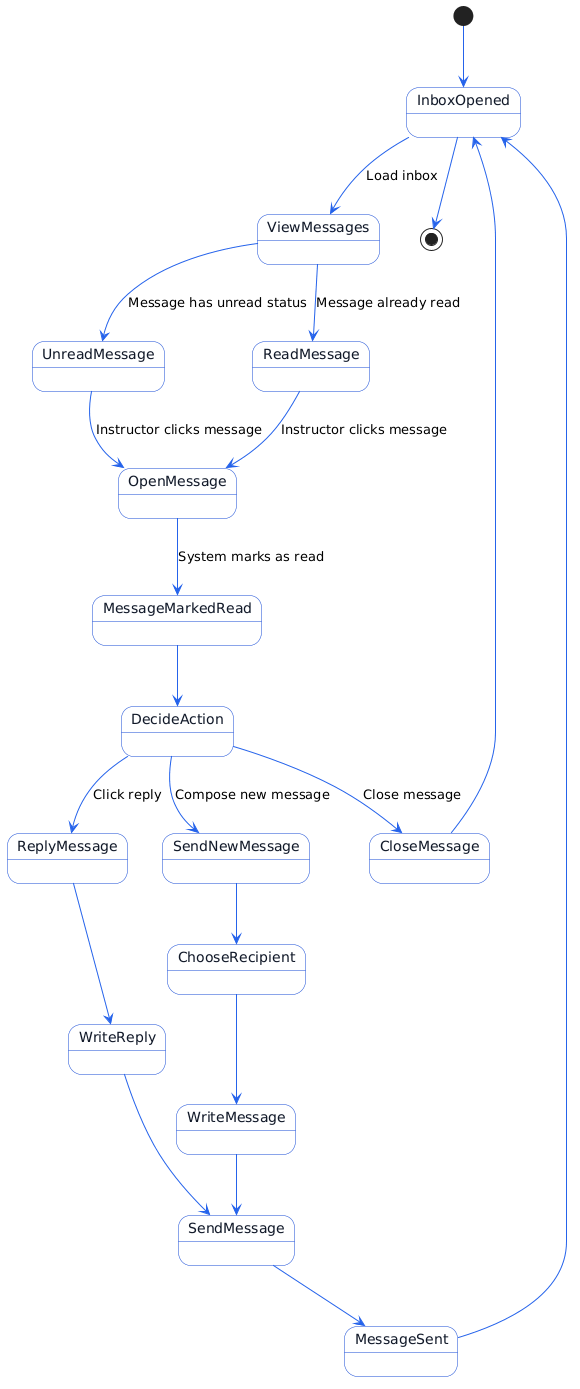

The diagram above was rendered by PlantUML. Its source (embedded in the PNG):
@startuml
skinparam backgroundColor #FFFFFF
skinparam state {
  BackgroundColor #F8FAFC
  BorderColor #1D4ED8
  FontColor #111827
}
skinparam ArrowColor #2563EB

[*] --> InboxOpened

InboxOpened --> ViewMessages : Load inbox
ViewMessages --> UnreadMessage : Message has unread status
ViewMessages --> ReadMessage : Message already read

UnreadMessage --> OpenMessage : Instructor clicks message
ReadMessage --> OpenMessage : Instructor clicks message

OpenMessage --> MessageMarkedRead : System marks as read
MessageMarkedRead --> DecideAction

DecideAction --> ReplyMessage : Click reply
DecideAction --> SendNewMessage : Compose new message
DecideAction --> CloseMessage : Close message

ReplyMessage --> WriteReply
SendNewMessage --> ChooseRecipient
ChooseRecipient --> WriteMessage

WriteReply --> SendMessage
WriteMessage --> SendMessage

SendMessage --> MessageSent
MessageSent --> InboxOpened

CloseMessage --> InboxOpened
InboxOpened --> [*]
@enduml